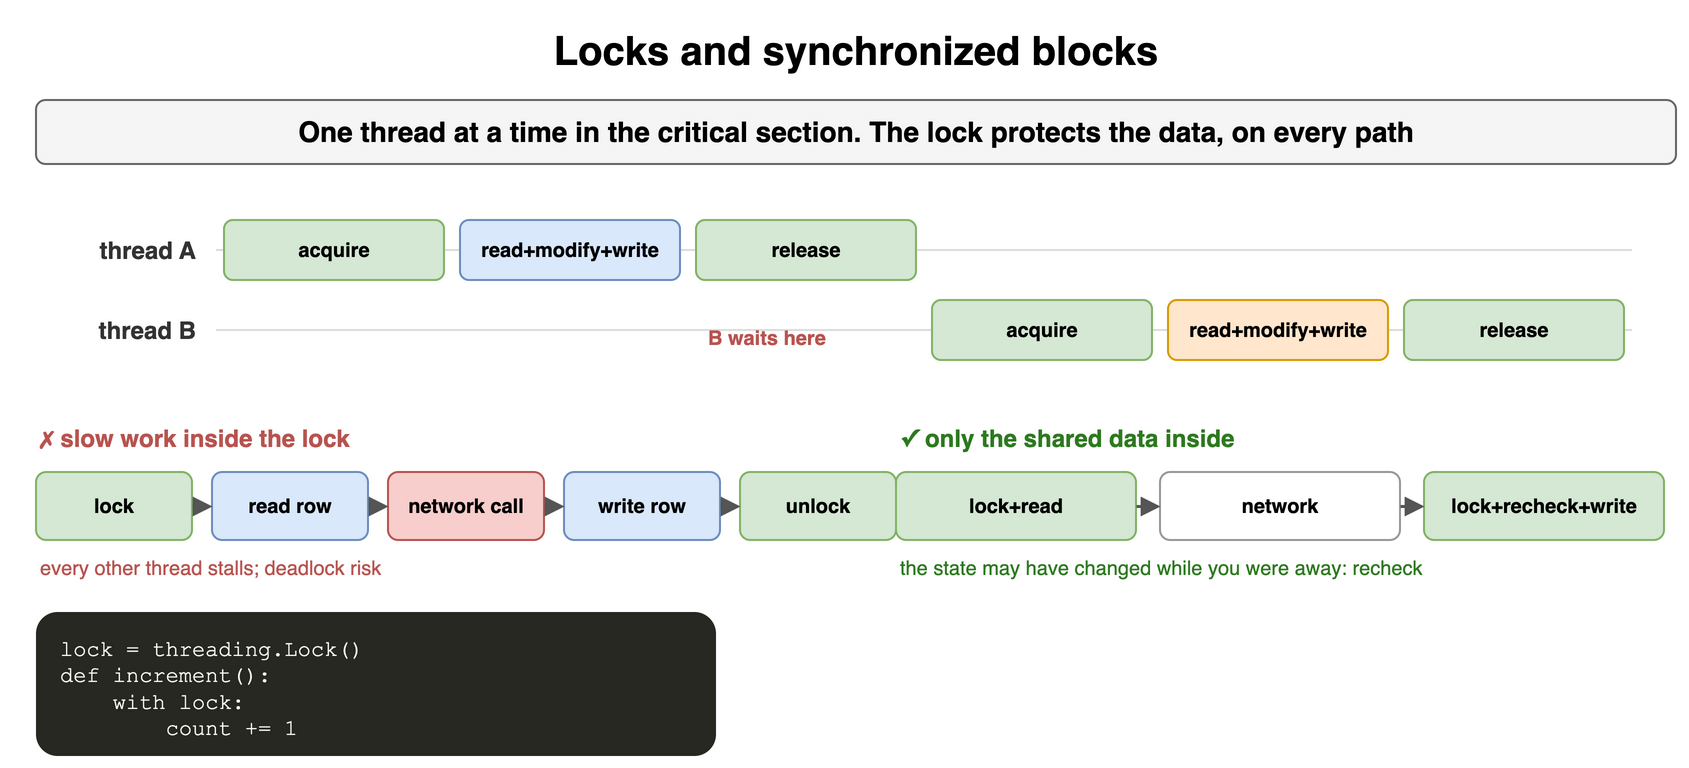

The diagram above was exported from draw.io. Its source (the exported page's mxGraphModel, read from the mxfile embedded in the PNG):
<mxGraphModel dx="900" dy="392" grid="1" gridSize="10" guides="1" tooltips="1" connect="1" arrows="1" fold="1" page="1" pageScale="1" pageWidth="900" pageHeight="392" math="0" shadow="0">
  <root>
    <mxCell id="0" />
    <mxCell id="1" parent="0" />
    <mxCell id="h41" value="Locks and synchronized blocks" style="text;html=1;align=center;verticalAlign=middle;whiteSpace=wrap;fontSize=20;fontStyle=1;" vertex="1" parent="1">
      <mxGeometry x="40" y="10" width="820" height="30" as="geometry" />
    </mxCell>
    <mxCell id="h42" value="One thread at a time in the critical section. The lock protects the data, on every path" style="rounded=1;whiteSpace=wrap;html=1;fillColor=#f5f5f5;strokeColor=#666666;fontStyle=1;fontSize=14;" vertex="1" parent="1">
      <mxGeometry x="40" y="50" width="820" height="32" as="geometry" />
    </mxCell>
    <mxCell id="h43" value="thread A" style="text;html=1;whiteSpace=wrap;fontSize=11;align=right;verticalAlign=middle;fontSize=12;fontColor=#333333;fontStyle=1;" vertex="1" parent="1">
      <mxGeometry x="32" y="110" width="90" height="30" as="geometry" />
    </mxCell>
    <mxCell id="h44" value="" style="endArrow=none;html=1;strokeColor=#dddddd;" edge="1" parent="1">
      <mxGeometry relative="1" as="geometry">
        <mxPoint x="130" y="125.0" as="sourcePoint" />
        <mxPoint x="838" y="125.0" as="targetPoint" />
      </mxGeometry>
    </mxCell>
    <mxCell id="h45" value="thread B" style="text;html=1;whiteSpace=wrap;fontSize=11;align=right;verticalAlign=middle;fontSize=12;fontColor=#333333;fontStyle=1;" vertex="1" parent="1">
      <mxGeometry x="32" y="150" width="90" height="30" as="geometry" />
    </mxCell>
    <mxCell id="h46" value="" style="endArrow=none;html=1;strokeColor=#dddddd;" edge="1" parent="1">
      <mxGeometry relative="1" as="geometry">
        <mxPoint x="130" y="165.0" as="sourcePoint" />
        <mxPoint x="838" y="165.0" as="targetPoint" />
      </mxGeometry>
    </mxCell>
    <mxCell id="h47" value="acquire" style="rounded=1;whiteSpace=wrap;html=1;fillColor=#d5e8d4;strokeColor=#82b366;fontSize=10;align=center;fontStyle=1;" vertex="1" parent="1">
      <mxGeometry x="134" y="110" width="110" height="30" as="geometry" />
    </mxCell>
    <mxCell id="h48" value="read+modify+write" style="rounded=1;whiteSpace=wrap;html=1;fillColor=#dae8fc;strokeColor=#6c8ebf;fontSize=10;align=center;fontStyle=1;" vertex="1" parent="1">
      <mxGeometry x="252" y="110" width="110" height="30" as="geometry" />
    </mxCell>
    <mxCell id="h49" value="release" style="rounded=1;whiteSpace=wrap;html=1;fillColor=#d5e8d4;strokeColor=#82b366;fontSize=10;align=center;fontStyle=1;" vertex="1" parent="1">
      <mxGeometry x="370" y="110" width="110" height="30" as="geometry" />
    </mxCell>
    <mxCell id="h410" value="acquire" style="rounded=1;whiteSpace=wrap;html=1;fillColor=#d5e8d4;strokeColor=#82b366;fontSize=10;align=center;fontStyle=1;" vertex="1" parent="1">
      <mxGeometry x="488" y="150" width="110" height="30" as="geometry" />
    </mxCell>
    <mxCell id="h411" value="read+modify+write" style="rounded=1;whiteSpace=wrap;html=1;fillColor=#ffe6cc;strokeColor=#d79b00;fontSize=10;align=center;fontStyle=1;" vertex="1" parent="1">
      <mxGeometry x="606" y="150" width="110" height="30" as="geometry" />
    </mxCell>
    <mxCell id="h412" value="release" style="rounded=1;whiteSpace=wrap;html=1;fillColor=#d5e8d4;strokeColor=#82b366;fontSize=10;align=center;fontStyle=1;" vertex="1" parent="1">
      <mxGeometry x="724" y="150" width="110" height="30" as="geometry" />
    </mxCell>
    <mxCell id="h413" value="B waits here" style="text;html=1;whiteSpace=wrap;fontSize=11;align=left;verticalAlign=middle;fontSize=10;fontColor=#b85450;fontStyle=1;" vertex="1" parent="1">
      <mxGeometry x="374" y="154" width="110" height="30" as="geometry" />
    </mxCell>
    <mxCell id="h414" value="✗ slow work inside the lock" style="text;html=1;whiteSpace=wrap;fontSize=11;align=left;verticalAlign=middle;fontSize=12;fontColor=#b85450;fontStyle=1;" vertex="1" parent="1">
      <mxGeometry x="40" y="210" width="400" height="18" as="geometry" />
    </mxCell>
    <mxCell id="h415" value="lock" style="rounded=1;whiteSpace=wrap;html=1;fillColor=#d5e8d4;strokeColor=#82b366;fontSize=10;align=center;fontStyle=1;" vertex="1" parent="1">
      <mxGeometry x="40" y="236" width="78" height="34" as="geometry" />
    </mxCell>
    <mxCell id="h416" value="read row" style="rounded=1;whiteSpace=wrap;html=1;fillColor=#dae8fc;strokeColor=#6c8ebf;fontSize=10;align=center;fontStyle=1;" vertex="1" parent="1">
      <mxGeometry x="128" y="236" width="78" height="34" as="geometry" />
    </mxCell>
    <mxCell id="h417" value="network call" style="rounded=1;whiteSpace=wrap;html=1;fillColor=#f8cecc;strokeColor=#b85450;fontSize=10;align=center;fontStyle=1;" vertex="1" parent="1">
      <mxGeometry x="216" y="236" width="78" height="34" as="geometry" />
    </mxCell>
    <mxCell id="h418" value="write row" style="rounded=1;whiteSpace=wrap;html=1;fillColor=#dae8fc;strokeColor=#6c8ebf;fontSize=10;align=center;fontStyle=1;" vertex="1" parent="1">
      <mxGeometry x="304" y="236" width="78" height="34" as="geometry" />
    </mxCell>
    <mxCell id="h419" value="unlock" style="rounded=1;whiteSpace=wrap;html=1;fillColor=#d5e8d4;strokeColor=#82b366;fontSize=10;align=center;fontStyle=1;" vertex="1" parent="1">
      <mxGeometry x="392" y="236" width="78" height="34" as="geometry" />
    </mxCell>
    <mxCell id="h420" value="" style="endArrow=block;endSize=6;html=1;strokeWidth=1.5;strokeColor=#555555;fontSize=11;labelBackgroundColor=#ffffff;" edge="1" parent="1" source="h415" target="h416">
      <mxGeometry relative="1" as="geometry" />
    </mxCell>
    <mxCell id="h421" value="" style="endArrow=block;endSize=6;html=1;strokeWidth=1.5;strokeColor=#555555;fontSize=11;labelBackgroundColor=#ffffff;" edge="1" parent="1" source="h416" target="h417">
      <mxGeometry relative="1" as="geometry" />
    </mxCell>
    <mxCell id="h422" value="" style="endArrow=block;endSize=6;html=1;strokeWidth=1.5;strokeColor=#555555;fontSize=11;labelBackgroundColor=#ffffff;" edge="1" parent="1" source="h417" target="h418">
      <mxGeometry relative="1" as="geometry" />
    </mxCell>
    <mxCell id="h423" value="" style="endArrow=block;endSize=6;html=1;strokeWidth=1.5;strokeColor=#555555;fontSize=11;labelBackgroundColor=#ffffff;" edge="1" parent="1" source="h418" target="h419">
      <mxGeometry relative="1" as="geometry" />
    </mxCell>
    <mxCell id="h424" value="every other thread stalls; deadlock risk" style="text;html=1;whiteSpace=wrap;fontSize=11;align=left;verticalAlign=middle;fontSize=10;fontColor=#b85450;" vertex="1" parent="1">
      <mxGeometry x="40" y="276" width="400" height="16" as="geometry" />
    </mxCell>
    <mxCell id="h425" value="✓ only the shared data inside" style="text;html=1;whiteSpace=wrap;fontSize=11;align=left;verticalAlign=middle;fontSize=12;fontColor=#2d7a1f;fontStyle=1;" vertex="1" parent="1">
      <mxGeometry x="470" y="210" width="390" height="18" as="geometry" />
    </mxCell>
    <mxCell id="h426" value="lock+read" style="rounded=1;whiteSpace=wrap;html=1;fillColor=#d5e8d4;strokeColor=#82b366;fontSize=10;align=center;fontStyle=1;" vertex="1" parent="1">
      <mxGeometry x="470" y="236" width="120" height="34" as="geometry" />
    </mxCell>
    <mxCell id="h427" value="network" style="rounded=1;whiteSpace=wrap;html=1;fillColor=#ffffff;strokeColor=#999999;fontSize=10;align=center;fontStyle=1;" vertex="1" parent="1">
      <mxGeometry x="602" y="236" width="120" height="34" as="geometry" />
    </mxCell>
    <mxCell id="h428" value="lock+recheck+write" style="rounded=1;whiteSpace=wrap;html=1;fillColor=#d5e8d4;strokeColor=#82b366;fontSize=10;align=center;fontStyle=1;" vertex="1" parent="1">
      <mxGeometry x="734" y="236" width="120" height="34" as="geometry" />
    </mxCell>
    <mxCell id="h429" value="" style="endArrow=block;endSize=6;html=1;strokeWidth=1.5;strokeColor=#555555;fontSize=11;labelBackgroundColor=#ffffff;" edge="1" parent="1" source="h426" target="h427">
      <mxGeometry relative="1" as="geometry" />
    </mxCell>
    <mxCell id="h430" value="" style="endArrow=block;endSize=6;html=1;strokeWidth=1.5;strokeColor=#555555;fontSize=11;labelBackgroundColor=#ffffff;" edge="1" parent="1" source="h427" target="h428">
      <mxGeometry relative="1" as="geometry" />
    </mxCell>
    <mxCell id="h431" value="the state may have changed while you were away: recheck" style="text;html=1;whiteSpace=wrap;fontSize=11;align=left;verticalAlign=middle;fontSize=10;fontColor=#2d7a1f;" vertex="1" parent="1">
      <mxGeometry x="470" y="276" width="390" height="16" as="geometry" />
    </mxCell>
    <mxCell id="h432" value="lock&amp;nbsp;=&amp;nbsp;threading.Lock()&lt;br&gt;def&amp;nbsp;increment():&lt;br&gt;&amp;nbsp;&amp;nbsp;&amp;nbsp;&amp;nbsp;with&amp;nbsp;lock:&lt;br&gt;&amp;nbsp;&amp;nbsp;&amp;nbsp;&amp;nbsp;&amp;nbsp;&amp;nbsp;&amp;nbsp;&amp;nbsp;count&amp;nbsp;+=&amp;nbsp;1" style="rounded=1;whiteSpace=wrap;html=1;align=left;verticalAlign=top;spacingLeft=10;spacingTop=6;fontFamily=Courier New;fontSize=11;fillColor=#272822;fontColor=#f8f8f2;strokeColor=none;" vertex="1" parent="1">
      <mxGeometry x="40" y="306" width="340" height="72" as="geometry" />
    </mxCell>
  </root>
</mxGraphModel>